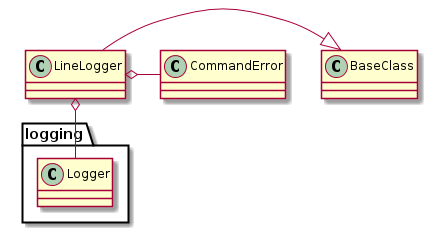

The diagram above was rendered by PlantUML. Its source (embedded in the PNG):
@startuml
LineLogger -|> BaseClass
LineLogger o- CommandError
LineLogger o- logging.Logger

@enduml